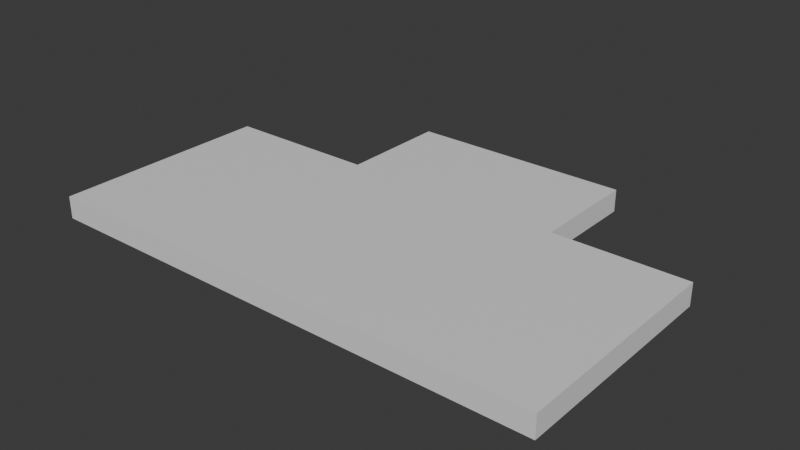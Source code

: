 # Source: platform1.blend  (saved by Blender 4.3.32; exported with 4.5.12 LTS)
import bpy
from mathutils import Matrix  # noqa: F401  (used for matrix-valued properties, if any)

bpy.ops.wm.read_factory_settings(use_empty=True)
scene = bpy.context.scene
scene.name = 'Scene'

# ---- collections
col_collection = bpy.data.collections.new('Collection'); scene.collection.children.link(col_collection)

# ---- materials (node trees are filled in below, after node groups)
mat_material = bpy.data.materials.new('Material')
mat_material.alpha_threshold = 0.0
mat_material.roughness = 0.5
mat_material.line_color = (0.0, 0.0, 0.0, 1.0)

# ---- material node trees
mat_material.use_nodes = True; mat_material.node_tree.nodes.clear()
_N = mat_material.node_tree.nodes; _L = mat_material.node_tree.links
n0 = _N.new('ShaderNodeOutputMaterial'); n0.name = 'Material Output'; n0.location = (300, 300)
n1 = _N.new('ShaderNodeBsdfPrincipled'); n1.name = 'Principled BSDF'; n1.location = (10, 300)
n1.inputs[3].default_value = 1.45
_L.new(n1.outputs[0], n0.inputs[0])
n0.is_active_output = True

# ---- world
world_world = bpy.data.worlds.new('World'); scene.world = world_world
world_world.use_nodes = True; world_world.node_tree.nodes.clear()
_N = world_world.node_tree.nodes; _L = world_world.node_tree.links
n0 = _N.new('ShaderNodeOutputWorld'); n0.name = 'World Output'; n0.location = (300, 300)
n1 = _N.new('ShaderNodeBackground'); n1.name = 'Background'; n1.location = (10, 300)
n1.inputs[0].default_value = (0.05088, 0.05088, 0.05088, 1.0)
_L.new(n1.outputs[0], n0.inputs[0])
n0.is_active_output = True
world_world.color = (0.05088, 0.05088, 0.05088)
world_world.sun_shadow_jitter_overblur = 0.0

# ---- meshes
me_cube = bpy.data.meshes.new('Cube')
me_cube.from_pydata([(5.0, -5.0, 0.5), (5.0, 5.0, 0.5), (5.0, -5.0, -0.5), (5.0, 5.0, -0.5), (-5.0, -5.0, 0.5), (-5.0, 5.0, 0.5), (-5.0, -5.0, -0.5), (-5.0, 5.0, -0.5), (-12.0, 5.0, 0.5), (-12.0, 5.0, -0.5), (-12.0, -5.0, -0.5), (-12.0, -5.0, 0.5), (-5.0, 10.0, 0.5), (-5.0, 10.0, -0.5), (5.0, 10.0, 0.5), (5.0, 10.0, -0.5), (11.0, -5.0, 0.5), (11.0, 5.0, 0.5), (11.0, -5.0, -0.5), (11.0, 5.0, -0.5)], [], [(0, 4, 6, 2), (3, 2, 6, 7), (4, 5, 8, 11), (5, 1, 14, 12), (2, 3, 19, 18), (5, 4, 0, 1), (9, 10, 11, 8), (7, 6, 10, 9), (5, 7, 9, 8), (6, 4, 11, 10), (12, 14, 15, 13), (3, 7, 13, 15), (7, 5, 12, 13), (1, 3, 15, 14), (17, 16, 18, 19), (1, 0, 16, 17), (3, 1, 17, 19), (0, 2, 18, 16)])
_uv = me_cube.uv_layers.new(name='UVMap')
_uv.uv.foreach_set('vector', [0.625, 0.5, 0.875, 0.5, 0.875, 0.75, 0.625, 0.75, 0.375, 0.75, 0.625, 0.75, 0.625, 1.0, 0.375, 1.0, 0.625, 0.25, 0.375, 0.25, 0.375, 0.25, 0.625, 0.25, 0.375, 0.25, 0.375, 0.5, 0.375, 0.5, 0.375, 0.25, 0.625, 0.75, 0.375, 0.75, 0.375, 0.75, 0.625, 0.75, 0.375, 0.25, 0.625, 0.25, 0.625, 0.5, 0.375, 0.5, 0.375, 0.0, 0.625, 0.0, 0.625, 0.25, 0.375, 0.25, 0.375, 1.0, 0.625, 1.0, 0.625, 1.0, 0.375, 1.0, 0.125, 0.5, 0.125, 0.75, 0.125, 0.75, 0.125, 0.5, 0.875, 0.75, 0.875, 0.5, 0.875, 0.5, 0.875, 0.75, 0.125, 0.5, 0.375, 0.5, 0.375, 0.75, 0.125, 0.75, 0.375, 0.75, 0.375, 1.0, 0.375, 1.0, 0.375, 0.75, 0.125, 0.75, 0.125, 0.5, 0.125, 0.5, 0.125, 0.75, 0.375, 0.5, 0.375, 0.75, 0.375, 0.75, 0.375, 0.5, 0.375, 0.5, 0.625, 0.5, 0.625, 0.75, 0.375, 0.75, 0.375, 0.5, 0.625, 0.5, 0.625, 0.5, 0.375, 0.5, 0.375, 0.75, 0.375, 0.5, 0.375, 0.5, 0.375, 0.75, 0.625, 0.5, 0.625, 0.75, 0.625, 0.75, 0.625, 0.5])
me_cube.materials.append(mat_material)
me_cube.use_mirror_vertex_groups = False
me_cube.update()

# ---- objects
ob_cube = bpy.data.objects.new('Cube', me_cube)

# ---- transforms, parenting, visibility, modifiers, constraints
ob_cube.location = (0.0, 0.0, 0.0)
ob_cube.lock_rotations_4d = False
ob_cube.empty_display_type = 'ARROWS'
ob_cube.lineart.crease_threshold = 0.0

# ---- collection membership
col_collection.objects.link(ob_cube)

# ---- scene / render settings (as saved in the file)
scene.frame_start = 1; scene.frame_end = 250; scene.frame_set(1)
scene.render.engine = 'BLENDER_EEVEE_NEXT'
bpy.context.view_layer.update()

# ---- added for rendering (the .blend has no active camera and no usable light): camera, sun
cam_auto = bpy.data.cameras.new('AutoCamera')
cam_auto.lens = 50.0
cam_auto.sensor_width = 36.0
cam_auto.clip_end = 1000.0
ob_auto_camera = bpy.data.objects.new('AutoCamera', cam_auto)
scene.collection.objects.link(ob_auto_camera)
ob_auto_camera.location = (24.9226, -28.0072, 20.3381)
ob_auto_camera.rotation_euler = (1.09748, -7.21219e-08, 0.694738)
scene.camera = ob_auto_camera
light_auto_sun = bpy.data.lights.new('AutoSun', 'SUN')
light_auto_sun.energy = 3.0
light_auto_sun.angle = 0.0523599
ob_auto_sun = bpy.data.objects.new('AutoSun', light_auto_sun)
scene.collection.objects.link(ob_auto_sun)
ob_auto_sun.rotation_euler = (0.872665, 0.174533, 0.523599)
bpy.context.view_layer.update()
